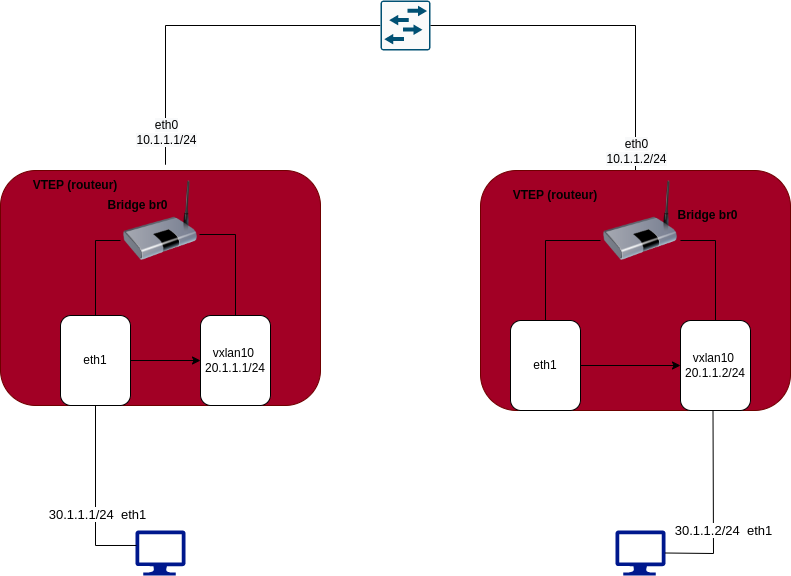

The diagram above was exported from draw.io. Its source (the exported page's mxGraphModel, read from the mxfile embedded in the PNG):
<mxGraphModel dx="1247" dy="685" grid="1" gridSize="10" guides="1" tooltips="1" connect="1" arrows="1" fold="1" page="1" pageScale="1" pageWidth="827" pageHeight="1169" math="0" shadow="0">
  <root>
    <mxCell id="0" />
    <mxCell id="1" parent="0" />
    <mxCell id="-B4d6gmmBjRjcBrRBdti-20" value="" style="rounded=1;whiteSpace=wrap;html=1;fillColor=#a20025;fontColor=#ffffff;strokeColor=#6F0000;" parent="1" vertex="1">
      <mxGeometry x="60" y="240" width="320" height="235" as="geometry" />
    </mxCell>
    <mxCell id="-B4d6gmmBjRjcBrRBdti-1" value="" style="sketch=0;aspect=fixed;pointerEvents=1;shadow=0;dashed=0;html=1;strokeColor=none;labelPosition=center;verticalLabelPosition=bottom;verticalAlign=top;align=center;fillColor=#00188D;shape=mxgraph.azure.computer" parent="1" vertex="1">
      <mxGeometry x="195" y="600" width="50" height="45" as="geometry" />
    </mxCell>
    <mxCell id="-B4d6gmmBjRjcBrRBdti-2" value="" style="sketch=0;aspect=fixed;pointerEvents=1;shadow=0;dashed=0;html=1;strokeColor=none;labelPosition=center;verticalLabelPosition=bottom;verticalAlign=top;align=center;fillColor=#00188D;shape=mxgraph.azure.computer" parent="1" vertex="1">
      <mxGeometry x="675" y="600" width="50" height="45" as="geometry" />
    </mxCell>
    <mxCell id="-B4d6gmmBjRjcBrRBdti-8" value="" style="endArrow=none;html=1;rounded=0;exitX=1;exitY=0.5;exitDx=0;exitDy=0;exitPerimeter=0;entryX=0.75;entryY=1;entryDx=0;entryDy=0;" parent="1" source="-B4d6gmmBjRjcBrRBdti-2" target="-B4d6gmmBjRjcBrRBdti-30" edge="1">
      <mxGeometry width="50" height="50" relative="1" as="geometry">
        <mxPoint x="660" y="500" as="sourcePoint" />
        <mxPoint x="680" y="530" as="targetPoint" />
        <Array as="points">
          <mxPoint x="773" y="623" />
        </Array>
      </mxGeometry>
    </mxCell>
    <mxCell id="-B4d6gmmBjRjcBrRBdti-9" value="&lt;font style=&quot;font-size: 13px;&quot;&gt;30.1.1.2/24&amp;nbsp; eth1&lt;/font&gt;" style="edgeLabel;html=1;align=center;verticalAlign=middle;resizable=0;points=[];" parent="-B4d6gmmBjRjcBrRBdti-8" connectable="0" vertex="1">
      <mxGeometry x="-0.6625" y="2" relative="1" as="geometry">
        <mxPoint x="25" y="-21" as="offset" />
      </mxGeometry>
    </mxCell>
    <mxCell id="-B4d6gmmBjRjcBrRBdti-18" style="edgeStyle=orthogonalEdgeStyle;rounded=0;orthogonalLoop=1;jettySize=auto;html=1;entryX=0;entryY=0.5;entryDx=0;entryDy=0;entryPerimeter=0;endArrow=none;endFill=0;" parent="1" target="-B4d6gmmBjRjcBrRBdti-17" edge="1">
      <mxGeometry relative="1" as="geometry">
        <mxPoint x="225" y="60" as="targetPoint" />
        <Array as="points">
          <mxPoint x="225" y="234" />
          <mxPoint x="225" y="95" />
        </Array>
        <mxPoint x="225" y="210" as="sourcePoint" />
      </mxGeometry>
    </mxCell>
    <mxCell id="sc9nveNKH-oKk_Jjwu9u-2" value="&lt;span style=&quot;font-size: 12px; background-color: rgb(248, 249, 250);&quot;&gt;eth0&lt;/span&gt;&lt;br style=&quot;font-size: 12px; background-color: rgb(248, 249, 250);&quot;&gt;&lt;span style=&quot;font-size: 12px; background-color: rgb(248, 249, 250);&quot;&gt;10.1.1.1/24&lt;/span&gt;" style="edgeLabel;html=1;align=center;verticalAlign=middle;resizable=0;points=[];" parent="-B4d6gmmBjRjcBrRBdti-18" connectable="0" vertex="1">
      <mxGeometry x="-0.765" y="1" relative="1" as="geometry">
        <mxPoint x="1" y="-13" as="offset" />
      </mxGeometry>
    </mxCell>
    <mxCell id="Ue4HxBCq0aKj6K7YUzlH-4" style="edgeStyle=orthogonalEdgeStyle;rounded=0;orthogonalLoop=1;jettySize=auto;html=1;entryX=0.988;entryY=0.675;entryDx=0;entryDy=0;entryPerimeter=0;endArrow=none;endFill=0;" parent="1" source="-B4d6gmmBjRjcBrRBdti-11" target="Ue4HxBCq0aKj6K7YUzlH-3" edge="1">
      <mxGeometry relative="1" as="geometry" />
    </mxCell>
    <mxCell id="-B4d6gmmBjRjcBrRBdti-11" value="vxlan10&amp;nbsp;&lt;br&gt;20.1.1.1/24" style="rounded=1;whiteSpace=wrap;html=1;" parent="1" vertex="1">
      <mxGeometry x="260" y="385" width="70" height="90" as="geometry" />
    </mxCell>
    <mxCell id="-B4d6gmmBjRjcBrRBdti-17" value="" style="sketch=0;points=[[0.015,0.015,0],[0.985,0.015,0],[0.985,0.985,0],[0.015,0.985,0],[0.25,0,0],[0.5,0,0],[0.75,0,0],[1,0.25,0],[1,0.5,0],[1,0.75,0],[0.75,1,0],[0.5,1,0],[0.25,1,0],[0,0.75,0],[0,0.5,0],[0,0.25,0]];verticalLabelPosition=bottom;html=1;verticalAlign=top;aspect=fixed;align=center;pointerEvents=1;shape=mxgraph.cisco19.rect;prIcon=l2_switch;fillColor=#FAFAFA;strokeColor=#005073;" parent="1" vertex="1">
      <mxGeometry x="440" y="70" width="50" height="50" as="geometry" />
    </mxCell>
    <mxCell id="-B4d6gmmBjRjcBrRBdti-23" value="&lt;b&gt;Bridge br0&lt;/b&gt;" style="text;html=1;strokeColor=none;fillColor=none;align=center;verticalAlign=middle;whiteSpace=wrap;rounded=0;" parent="1" vertex="1">
      <mxGeometry x="160" y="260" width="75" height="30" as="geometry" />
    </mxCell>
    <mxCell id="-B4d6gmmBjRjcBrRBdti-24" value="&lt;b&gt;VTEP (routeur)&lt;/b&gt;" style="text;html=1;strokeColor=none;fillColor=none;align=center;verticalAlign=middle;whiteSpace=wrap;rounded=0;" parent="1" vertex="1">
      <mxGeometry x="80" y="240" width="110" height="30" as="geometry" />
    </mxCell>
    <mxCell id="-B4d6gmmBjRjcBrRBdti-36" style="edgeStyle=orthogonalEdgeStyle;rounded=0;orthogonalLoop=1;jettySize=auto;html=1;entryX=1;entryY=0.5;entryDx=0;entryDy=0;entryPerimeter=0;exitX=0.5;exitY=0;exitDx=0;exitDy=0;endArrow=none;endFill=0;" parent="1" source="-B4d6gmmBjRjcBrRBdti-30" target="-B4d6gmmBjRjcBrRBdti-17" edge="1">
      <mxGeometry relative="1" as="geometry" />
    </mxCell>
    <mxCell id="sc9nveNKH-oKk_Jjwu9u-4" value="&lt;span style=&quot;color: rgba(0, 0, 0, 0); font-family: monospace; font-size: 0px; text-align: start; background-color: rgb(248, 249, 250);&quot;&gt;%3CmxGraphModel%3E%3Croot%3E%3CmxCell%20id%3D%220%22%2F%3E%3CmxCell%20id%3D%221%22%20parent%3D%220%22%2F%3E%3CmxCell%20id%3D%222%22%20value%3D%22%26lt%3Bspan%20style%3D%26quot%3Bfont-size%3A%2012px%3B%20background-color%3A%20rgb(248%2C%20249%2C%20250)%3B%26quot%3B%26gt%3Beth0%26lt%3B%2Fspan%26gt%3B%26lt%3Bbr%20style%3D%26quot%3Bfont-size%3A%2012px%3B%20background-color%3A%20rgb(248%2C%20249%2C%20250)%3B%26quot%3B%26gt%3B%26lt%3Bspan%20style%3D%26quot%3Bfont-size%3A%2012px%3B%20background-color%3A%20rgb(248%2C%20249%2C%20250)%3B%26quot%3B%26gt%3B10.1.1.1%2F24%26lt%3B%2Fspan%26gt%3B%22%20style%3D%22edgeLabel%3Bhtml%3D1%3Balign%3Dcenter%3BverticalAlign%3Dmiddle%3Bresizable%3D0%3Bpoints%3D%5B%5D%3B%22%20vertex%3D%221%22%20connectable%3D%220%22%20parent%3D%221%22%3E%3CmxGeometry%20x%3D%22225%22%20y%3D%22220%22%20as%3D%22geometry%22%2F%3E%3C%2FmxCell%3E%3C%2Froot%3E%3C%2FmxGraphModel%3E&lt;/span&gt;&lt;span style=&quot;color: rgba(0, 0, 0, 0); font-family: monospace; font-size: 0px; text-align: start; background-color: rgb(248, 249, 250);&quot;&gt;%3CmxGraphModel%3E%3Croot%3E%3CmxCell%20id%3D%220%22%2F%3E%3CmxCell%20id%3D%221%22%20parent%3D%220%22%2F%3E%3CmxCell%20id%3D%222%22%20value%3D%22%26lt%3Bspan%20style%3D%26quot%3Bfont-size%3A%2012px%3B%20background-color%3A%20rgb(248%2C%20249%2C%20250)%3B%26quot%3B%26gt%3Beth0%26lt%3B%2Fspan%26gt%3B%26lt%3Bbr%20style%3D%26quot%3Bfont-size%3A%2012px%3B%20background-color%3A%20rgb(248%2C%20249%2C%20250)%3B%26quot%3B%26gt%3B%26lt%3Bspan%20style%3D%26quot%3Bfont-size%3A%2012px%3B%20background-color%3A%20rgb(248%2C%20249%2C%20250)%3B%26quot%3B%26gt%3B10.1.1.1%2F24%26lt%3B%2Fspan%26gt%3B%22%20style%3D%22edgeLabel%3Bhtml%3D1%3Balign%3Dcenter%3BverticalAlign%3Dmiddle%3Bresizable%3D0%3Bpoints%3D%5B%5D%3B%22%20vertex%3D%221%22%20connectable%3D%220%22%20parent%3D%221%22%3E%3CmxGeometry%20x%3D%22225%22%20y%3D%22220%22%20as%3D%22geometry%22%2F%3E%3C%2FmxCell%3E%3C%2Froot%3E%3C%2FmxGraphModel%3E&lt;/span&gt;" style="edgeLabel;html=1;align=center;verticalAlign=middle;resizable=0;points=[];" parent="-B4d6gmmBjRjcBrRBdti-36" connectable="0" vertex="1">
      <mxGeometry x="-0.9072" relative="1" as="geometry">
        <mxPoint as="offset" />
      </mxGeometry>
    </mxCell>
    <mxCell id="sc9nveNKH-oKk_Jjwu9u-5" value="&lt;span style=&quot;font-size: 12px; background-color: rgb(248, 249, 250);&quot;&gt;eth0&lt;/span&gt;&lt;br style=&quot;font-size: 12px; background-color: rgb(248, 249, 250);&quot;&gt;&lt;span style=&quot;font-size: 12px; background-color: rgb(248, 249, 250);&quot;&gt;10.1.1.2/24&lt;/span&gt;" style="edgeLabel;html=1;align=center;verticalAlign=middle;resizable=0;points=[];" parent="-B4d6gmmBjRjcBrRBdti-36" connectable="0" vertex="1">
      <mxGeometry x="-0.8725" y="3" relative="1" as="geometry">
        <mxPoint x="3" y="2" as="offset" />
      </mxGeometry>
    </mxCell>
    <mxCell id="-B4d6gmmBjRjcBrRBdti-30" value="" style="rounded=1;whiteSpace=wrap;html=1;fillColor=#a20025;fontColor=#ffffff;strokeColor=#6F0000;" parent="1" vertex="1">
      <mxGeometry x="540" y="240" width="310" height="240" as="geometry" />
    </mxCell>
    <mxCell id="Ue4HxBCq0aKj6K7YUzlH-11" style="edgeStyle=orthogonalEdgeStyle;rounded=0;orthogonalLoop=1;jettySize=auto;html=1;entryX=0;entryY=0.75;entryDx=0;entryDy=0;endArrow=none;endFill=0;" parent="1" source="-B4d6gmmBjRjcBrRBdti-32" target="Ue4HxBCq0aKj6K7YUzlH-6" edge="1">
      <mxGeometry relative="1" as="geometry">
        <Array as="points">
          <mxPoint x="605" y="310" />
        </Array>
      </mxGeometry>
    </mxCell>
    <mxCell id="TWq9RLgejX7AlUPqq0TO-2" style="edgeStyle=orthogonalEdgeStyle;rounded=0;orthogonalLoop=1;jettySize=auto;html=1;endArrow=classic;endFill=1;" edge="1" parent="1" source="-B4d6gmmBjRjcBrRBdti-32" target="-B4d6gmmBjRjcBrRBdti-33">
      <mxGeometry relative="1" as="geometry" />
    </mxCell>
    <mxCell id="-B4d6gmmBjRjcBrRBdti-32" value="eth1" style="rounded=1;whiteSpace=wrap;html=1;" parent="1" vertex="1">
      <mxGeometry x="570" y="390" width="70" height="90" as="geometry" />
    </mxCell>
    <mxCell id="Ue4HxBCq0aKj6K7YUzlH-12" style="edgeStyle=orthogonalEdgeStyle;rounded=0;orthogonalLoop=1;jettySize=auto;html=1;entryX=1;entryY=0.75;entryDx=0;entryDy=0;endArrow=none;endFill=0;" parent="1" source="-B4d6gmmBjRjcBrRBdti-33" target="Ue4HxBCq0aKj6K7YUzlH-6" edge="1">
      <mxGeometry relative="1" as="geometry">
        <Array as="points">
          <mxPoint x="775" y="310" />
        </Array>
      </mxGeometry>
    </mxCell>
    <mxCell id="-B4d6gmmBjRjcBrRBdti-33" value="vxlan10&amp;nbsp;&lt;br&gt;20.1.1.2/24" style="rounded=1;whiteSpace=wrap;html=1;" parent="1" vertex="1">
      <mxGeometry x="740" y="390" width="70" height="90" as="geometry" />
    </mxCell>
    <mxCell id="Ue4HxBCq0aKj6K7YUzlH-2" style="edgeStyle=orthogonalEdgeStyle;rounded=0;orthogonalLoop=1;jettySize=auto;html=1;entryX=0;entryY=0.75;entryDx=0;entryDy=0;endArrow=none;endFill=0;" parent="1" source="sc9nveNKH-oKk_Jjwu9u-1" target="Ue4HxBCq0aKj6K7YUzlH-3" edge="1">
      <mxGeometry relative="1" as="geometry" />
    </mxCell>
    <mxCell id="Ue4HxBCq0aKj6K7YUzlH-5" style="edgeStyle=orthogonalEdgeStyle;rounded=0;orthogonalLoop=1;jettySize=auto;html=1;" parent="1" source="sc9nveNKH-oKk_Jjwu9u-1" target="-B4d6gmmBjRjcBrRBdti-11" edge="1">
      <mxGeometry relative="1" as="geometry" />
    </mxCell>
    <mxCell id="sc9nveNKH-oKk_Jjwu9u-1" value="eth1&lt;br&gt;" style="rounded=1;whiteSpace=wrap;html=1;" parent="1" vertex="1">
      <mxGeometry x="120" y="385" width="70" height="90" as="geometry" />
    </mxCell>
    <mxCell id="Ue4HxBCq0aKj6K7YUzlH-1" value="&lt;b&gt;Bridge br0&lt;/b&gt;" style="text;html=1;strokeColor=none;fillColor=none;align=center;verticalAlign=middle;whiteSpace=wrap;rounded=0;" parent="1" vertex="1">
      <mxGeometry x="730" y="270" width="75" height="30" as="geometry" />
    </mxCell>
    <mxCell id="Ue4HxBCq0aKj6K7YUzlH-3" value="" style="image;html=1;image=img/lib/clip_art/networking/Bridge_128x128.png" parent="1" vertex="1">
      <mxGeometry x="180" y="250" width="80" height="80" as="geometry" />
    </mxCell>
    <mxCell id="Ue4HxBCq0aKj6K7YUzlH-6" value="" style="image;html=1;image=img/lib/clip_art/networking/Bridge_128x128.png" parent="1" vertex="1">
      <mxGeometry x="660" y="250" width="80" height="80" as="geometry" />
    </mxCell>
    <mxCell id="Ue4HxBCq0aKj6K7YUzlH-15" value="" style="endArrow=none;html=1;rounded=0;entryX=0.5;entryY=1;entryDx=0;entryDy=0;exitX=0.02;exitY=0.333;exitDx=0;exitDy=0;exitPerimeter=0;" parent="1" source="-B4d6gmmBjRjcBrRBdti-1" target="sc9nveNKH-oKk_Jjwu9u-1" edge="1">
      <mxGeometry width="50" height="50" relative="1" as="geometry">
        <mxPoint x="210" y="600" as="sourcePoint" />
        <mxPoint x="260" y="550" as="targetPoint" />
        <Array as="points">
          <mxPoint x="155" y="615" />
        </Array>
      </mxGeometry>
    </mxCell>
    <mxCell id="Ue4HxBCq0aKj6K7YUzlH-16" value="&lt;span style=&quot;font-size: 13px;&quot;&gt;30.1.1.1/24&amp;nbsp; eth1&lt;/span&gt;" style="edgeLabel;html=1;align=center;verticalAlign=middle;resizable=0;points=[];" parent="Ue4HxBCq0aKj6K7YUzlH-15" connectable="0" vertex="1">
      <mxGeometry x="-0.1934" y="-1" relative="1" as="geometry">
        <mxPoint as="offset" />
      </mxGeometry>
    </mxCell>
    <mxCell id="Ue4HxBCq0aKj6K7YUzlH-17" value="&lt;b&gt;VTEP (routeur)&lt;/b&gt;" style="text;html=1;strokeColor=none;fillColor=none;align=center;verticalAlign=middle;whiteSpace=wrap;rounded=0;" parent="1" vertex="1">
      <mxGeometry x="560" y="250" width="110" height="30" as="geometry" />
    </mxCell>
  </root>
</mxGraphModel>